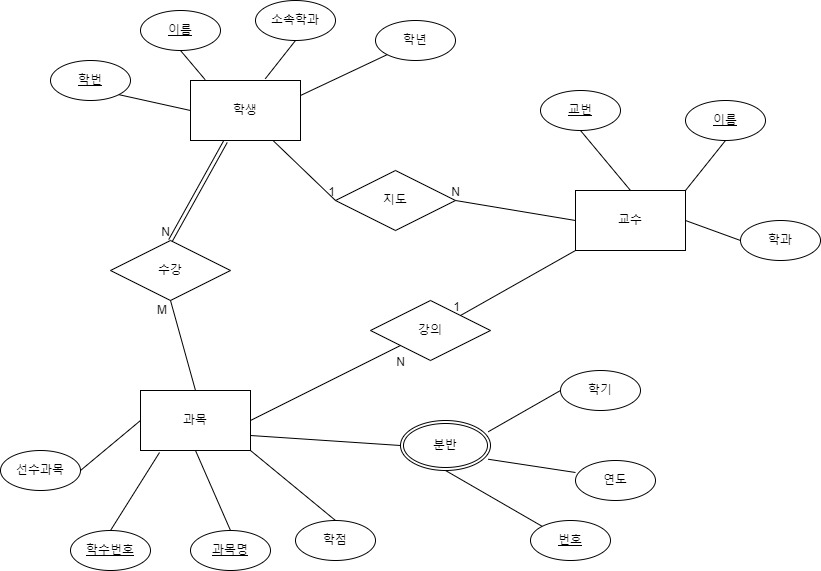

The diagram above was exported from draw.io. Its source (the exported page's mxGraphModel, read from the mxfile embedded in the PNG):
<mxGraphModel dx="1166" dy="679" grid="1" gridSize="10" guides="1" tooltips="1" connect="1" arrows="1" fold="1" page="1" pageScale="1" pageWidth="850" pageHeight="1100" math="0" shadow="0" extFonts="Permanent Marker^https://fonts.googleapis.com/css?family=Permanent+Marker">
  <root>
    <mxCell id="0" />
    <mxCell id="1" parent="0" />
    <mxCell id="0ZmU17Kb8Go0Xy-XVKxa-3" value="학생" style="whiteSpace=wrap;html=1;align=center;" vertex="1" parent="1">
      <mxGeometry x="200" y="170" width="110" height="60" as="geometry" />
    </mxCell>
    <mxCell id="0ZmU17Kb8Go0Xy-XVKxa-4" value="교수" style="whiteSpace=wrap;html=1;align=center;" vertex="1" parent="1">
      <mxGeometry x="585" y="280" width="110" height="60" as="geometry" />
    </mxCell>
    <mxCell id="0ZmU17Kb8Go0Xy-XVKxa-5" value="과목" style="whiteSpace=wrap;html=1;align=center;" vertex="1" parent="1">
      <mxGeometry x="150" y="480" width="110" height="60" as="geometry" />
    </mxCell>
    <mxCell id="0ZmU17Kb8Go0Xy-XVKxa-7" value="학년" style="ellipse;whiteSpace=wrap;html=1;align=center;" vertex="1" parent="1">
      <mxGeometry x="385" y="110" width="80" height="40" as="geometry" />
    </mxCell>
    <mxCell id="0ZmU17Kb8Go0Xy-XVKxa-8" value="소속학과" style="ellipse;whiteSpace=wrap;html=1;align=center;" vertex="1" parent="1">
      <mxGeometry x="265" y="90" width="80" height="40" as="geometry" />
    </mxCell>
    <mxCell id="0ZmU17Kb8Go0Xy-XVKxa-9" value="학번" style="ellipse;whiteSpace=wrap;html=1;align=center;fontStyle=4;" vertex="1" parent="1">
      <mxGeometry x="60" y="150" width="80" height="40" as="geometry" />
    </mxCell>
    <mxCell id="0ZmU17Kb8Go0Xy-XVKxa-10" value="이름" style="ellipse;whiteSpace=wrap;html=1;align=center;fontStyle=4;" vertex="1" parent="1">
      <mxGeometry x="150" y="100" width="80" height="40" as="geometry" />
    </mxCell>
    <mxCell id="0ZmU17Kb8Go0Xy-XVKxa-18" value="" style="endArrow=none;html=1;rounded=0;exitX=1;exitY=1;exitDx=0;exitDy=0;entryX=0;entryY=0.5;entryDx=0;entryDy=0;" edge="1" parent="1" source="0ZmU17Kb8Go0Xy-XVKxa-9" target="0ZmU17Kb8Go0Xy-XVKxa-3">
      <mxGeometry relative="1" as="geometry">
        <mxPoint x="60" y="230" as="sourcePoint" />
        <mxPoint x="220" y="230" as="targetPoint" />
        <Array as="points" />
      </mxGeometry>
    </mxCell>
    <mxCell id="0ZmU17Kb8Go0Xy-XVKxa-19" value="" style="endArrow=none;html=1;rounded=0;exitX=0;exitY=1;exitDx=0;exitDy=0;entryX=1;entryY=0.25;entryDx=0;entryDy=0;" edge="1" parent="1" source="0ZmU17Kb8Go0Xy-XVKxa-7" target="0ZmU17Kb8Go0Xy-XVKxa-3">
      <mxGeometry relative="1" as="geometry">
        <mxPoint x="190" y="100" as="sourcePoint" />
        <mxPoint x="260" y="190" as="targetPoint" />
        <Array as="points" />
      </mxGeometry>
    </mxCell>
    <mxCell id="0ZmU17Kb8Go0Xy-XVKxa-20" value="" style="endArrow=none;html=1;rounded=0;exitX=0.5;exitY=1;exitDx=0;exitDy=0;entryX=0.68;entryY=-0.029;entryDx=0;entryDy=0;entryPerimeter=0;" edge="1" parent="1" source="0ZmU17Kb8Go0Xy-XVKxa-8" target="0ZmU17Kb8Go0Xy-XVKxa-3">
      <mxGeometry relative="1" as="geometry">
        <mxPoint x="270" y="105" as="sourcePoint" />
        <mxPoint x="380" y="170" as="targetPoint" />
      </mxGeometry>
    </mxCell>
    <mxCell id="0ZmU17Kb8Go0Xy-XVKxa-21" value="" style="endArrow=none;html=1;rounded=0;exitX=0.5;exitY=1;exitDx=0;exitDy=0;entryX=0.133;entryY=-0.014;entryDx=0;entryDy=0;entryPerimeter=0;" edge="1" parent="1" source="0ZmU17Kb8Go0Xy-XVKxa-10" target="0ZmU17Kb8Go0Xy-XVKxa-3">
      <mxGeometry relative="1" as="geometry">
        <mxPoint x="360" y="140" as="sourcePoint" />
        <mxPoint x="470" y="205" as="targetPoint" />
        <Array as="points" />
      </mxGeometry>
    </mxCell>
    <mxCell id="0ZmU17Kb8Go0Xy-XVKxa-23" value="교번" style="ellipse;whiteSpace=wrap;html=1;align=center;fontStyle=4;" vertex="1" parent="1">
      <mxGeometry x="550" y="180" width="80" height="40" as="geometry" />
    </mxCell>
    <mxCell id="0ZmU17Kb8Go0Xy-XVKxa-24" value="이름" style="ellipse;whiteSpace=wrap;html=1;align=center;fontStyle=4;" vertex="1" parent="1">
      <mxGeometry x="695" y="190" width="80" height="40" as="geometry" />
    </mxCell>
    <mxCell id="0ZmU17Kb8Go0Xy-XVKxa-25" value="학과" style="ellipse;whiteSpace=wrap;html=1;align=center;" vertex="1" parent="1">
      <mxGeometry x="750" y="310" width="80" height="40" as="geometry" />
    </mxCell>
    <mxCell id="0ZmU17Kb8Go0Xy-XVKxa-26" value="" style="endArrow=none;html=1;rounded=0;entryX=0.5;entryY=0;entryDx=0;entryDy=0;exitX=0.5;exitY=1;exitDx=0;exitDy=0;" edge="1" parent="1" source="0ZmU17Kb8Go0Xy-XVKxa-23" target="0ZmU17Kb8Go0Xy-XVKxa-4">
      <mxGeometry relative="1" as="geometry">
        <mxPoint x="210" y="350" as="sourcePoint" />
        <mxPoint x="370" y="350" as="targetPoint" />
      </mxGeometry>
    </mxCell>
    <mxCell id="0ZmU17Kb8Go0Xy-XVKxa-27" value="" style="endArrow=none;html=1;rounded=0;entryX=1;entryY=0;entryDx=0;entryDy=0;exitX=0.5;exitY=1;exitDx=0;exitDy=0;" edge="1" parent="1" source="0ZmU17Kb8Go0Xy-XVKxa-24" target="0ZmU17Kb8Go0Xy-XVKxa-4">
      <mxGeometry relative="1" as="geometry">
        <mxPoint x="600" y="185" as="sourcePoint" />
        <mxPoint x="665" y="240" as="targetPoint" />
      </mxGeometry>
    </mxCell>
    <mxCell id="0ZmU17Kb8Go0Xy-XVKxa-28" value="" style="endArrow=none;html=1;rounded=0;entryX=1;entryY=0.5;entryDx=0;entryDy=0;exitX=0;exitY=0.5;exitDx=0;exitDy=0;" edge="1" parent="1" source="0ZmU17Kb8Go0Xy-XVKxa-25" target="0ZmU17Kb8Go0Xy-XVKxa-4">
      <mxGeometry relative="1" as="geometry">
        <mxPoint x="750" y="190" as="sourcePoint" />
        <mxPoint x="815" y="245" as="targetPoint" />
      </mxGeometry>
    </mxCell>
    <mxCell id="0ZmU17Kb8Go0Xy-XVKxa-29" value="학수번호" style="ellipse;whiteSpace=wrap;html=1;align=center;fontStyle=4;" vertex="1" parent="1">
      <mxGeometry x="80" y="620" width="80" height="40" as="geometry" />
    </mxCell>
    <mxCell id="0ZmU17Kb8Go0Xy-XVKxa-30" value="학점" style="ellipse;whiteSpace=wrap;html=1;align=center;" vertex="1" parent="1">
      <mxGeometry x="305" y="610" width="80" height="40" as="geometry" />
    </mxCell>
    <mxCell id="0ZmU17Kb8Go0Xy-XVKxa-31" value="과목명" style="ellipse;whiteSpace=wrap;html=1;align=center;fontStyle=4;" vertex="1" parent="1">
      <mxGeometry x="200" y="620" width="80" height="40" as="geometry" />
    </mxCell>
    <mxCell id="0ZmU17Kb8Go0Xy-XVKxa-32" value="" style="endArrow=none;html=1;rounded=0;entryX=1;entryY=1;entryDx=0;entryDy=0;exitX=0.5;exitY=0;exitDx=0;exitDy=0;" edge="1" parent="1" source="0ZmU17Kb8Go0Xy-XVKxa-30" target="0ZmU17Kb8Go0Xy-XVKxa-5">
      <mxGeometry relative="1" as="geometry">
        <mxPoint x="317.5" y="440" as="sourcePoint" />
        <mxPoint x="382.5" y="495" as="targetPoint" />
        <Array as="points" />
      </mxGeometry>
    </mxCell>
    <mxCell id="0ZmU17Kb8Go0Xy-XVKxa-33" value="" style="endArrow=none;html=1;rounded=0;entryX=0.5;entryY=1;entryDx=0;entryDy=0;exitX=0.5;exitY=0;exitDx=0;exitDy=0;" edge="1" parent="1" source="0ZmU17Kb8Go0Xy-XVKxa-31" target="0ZmU17Kb8Go0Xy-XVKxa-5">
      <mxGeometry relative="1" as="geometry">
        <mxPoint x="205" y="370" as="sourcePoint" />
        <mxPoint x="270" y="425" as="targetPoint" />
      </mxGeometry>
    </mxCell>
    <mxCell id="0ZmU17Kb8Go0Xy-XVKxa-34" value="" style="endArrow=none;html=1;rounded=0;entryX=0.173;entryY=1.033;entryDx=0;entryDy=0;exitX=0.5;exitY=0;exitDx=0;exitDy=0;entryPerimeter=0;" edge="1" parent="1" source="0ZmU17Kb8Go0Xy-XVKxa-29" target="0ZmU17Kb8Go0Xy-XVKxa-5">
      <mxGeometry relative="1" as="geometry">
        <mxPoint x="37.5" y="480" as="sourcePoint" />
        <mxPoint x="102.5" y="535" as="targetPoint" />
        <Array as="points" />
      </mxGeometry>
    </mxCell>
    <mxCell id="0ZmU17Kb8Go0Xy-XVKxa-35" value="학기" style="ellipse;whiteSpace=wrap;html=1;align=center;" vertex="1" parent="1">
      <mxGeometry x="570" y="460" width="80" height="40" as="geometry" />
    </mxCell>
    <mxCell id="0ZmU17Kb8Go0Xy-XVKxa-36" value="연도" style="ellipse;whiteSpace=wrap;html=1;align=center;" vertex="1" parent="1">
      <mxGeometry x="585" y="550" width="80" height="40" as="geometry" />
    </mxCell>
    <mxCell id="0ZmU17Kb8Go0Xy-XVKxa-38" value="번호" style="ellipse;whiteSpace=wrap;html=1;align=center;fontStyle=4;" vertex="1" parent="1">
      <mxGeometry x="540" y="610" width="80" height="40" as="geometry" />
    </mxCell>
    <mxCell id="0ZmU17Kb8Go0Xy-XVKxa-39" value="" style="endArrow=none;html=1;rounded=0;entryX=0.5;entryY=1;entryDx=0;entryDy=0;exitX=0;exitY=0;exitDx=0;exitDy=0;" edge="1" parent="1" source="0ZmU17Kb8Go0Xy-XVKxa-38" target="0ZmU17Kb8Go0Xy-XVKxa-72">
      <mxGeometry relative="1" as="geometry">
        <mxPoint x="450" y="495" as="sourcePoint" />
        <mxPoint x="470" y="550" as="targetPoint" />
      </mxGeometry>
    </mxCell>
    <mxCell id="0ZmU17Kb8Go0Xy-XVKxa-40" value="" style="endArrow=none;html=1;rounded=0;entryX=0;entryY=0.5;entryDx=0;entryDy=0;exitX=0.975;exitY=0.225;exitDx=0;exitDy=0;exitPerimeter=0;" edge="1" parent="1" source="0ZmU17Kb8Go0Xy-XVKxa-72" target="0ZmU17Kb8Go0Xy-XVKxa-35">
      <mxGeometry relative="1" as="geometry">
        <mxPoint x="512" y="523" as="sourcePoint" />
        <mxPoint x="545" y="385" as="targetPoint" />
      </mxGeometry>
    </mxCell>
    <mxCell id="0ZmU17Kb8Go0Xy-XVKxa-41" value="" style="endArrow=none;html=1;rounded=0;exitX=0.975;exitY=0.775;exitDx=0;exitDy=0;exitPerimeter=0;entryX=0;entryY=0.3;entryDx=0;entryDy=0;entryPerimeter=0;" edge="1" parent="1" source="0ZmU17Kb8Go0Xy-XVKxa-72" target="0ZmU17Kb8Go0Xy-XVKxa-36">
      <mxGeometry relative="1" as="geometry">
        <mxPoint x="506" y="543" as="sourcePoint" />
        <mxPoint x="580" y="560" as="targetPoint" />
      </mxGeometry>
    </mxCell>
    <mxCell id="0ZmU17Kb8Go0Xy-XVKxa-42" value="지도" style="shape=rhombus;perimeter=rhombusPerimeter;whiteSpace=wrap;html=1;align=center;" vertex="1" parent="1">
      <mxGeometry x="345" y="260" width="120" height="60" as="geometry" />
    </mxCell>
    <mxCell id="0ZmU17Kb8Go0Xy-XVKxa-43" value="" style="endArrow=none;html=1;rounded=0;entryX=0;entryY=0.5;entryDx=0;entryDy=0;exitX=0.75;exitY=1;exitDx=0;exitDy=0;" edge="1" parent="1" source="0ZmU17Kb8Go0Xy-XVKxa-3" target="0ZmU17Kb8Go0Xy-XVKxa-42">
      <mxGeometry relative="1" as="geometry">
        <mxPoint x="210" y="350" as="sourcePoint" />
        <mxPoint x="370" y="350" as="targetPoint" />
      </mxGeometry>
    </mxCell>
    <mxCell id="0ZmU17Kb8Go0Xy-XVKxa-44" value="1" style="resizable=0;html=1;align=right;verticalAlign=bottom;" connectable="0" vertex="1" parent="0ZmU17Kb8Go0Xy-XVKxa-43">
      <mxGeometry x="1" relative="1" as="geometry" />
    </mxCell>
    <mxCell id="0ZmU17Kb8Go0Xy-XVKxa-47" value="" style="endArrow=none;html=1;rounded=0;entryX=1;entryY=0.5;entryDx=0;entryDy=0;exitX=0;exitY=0.5;exitDx=0;exitDy=0;" edge="1" parent="1" source="0ZmU17Kb8Go0Xy-XVKxa-4" target="0ZmU17Kb8Go0Xy-XVKxa-42">
      <mxGeometry relative="1" as="geometry">
        <mxPoint x="210" y="350" as="sourcePoint" />
        <mxPoint x="370" y="350" as="targetPoint" />
      </mxGeometry>
    </mxCell>
    <mxCell id="0ZmU17Kb8Go0Xy-XVKxa-48" value="N" style="resizable=0;html=1;align=right;verticalAlign=bottom;" connectable="0" vertex="1" parent="0ZmU17Kb8Go0Xy-XVKxa-47">
      <mxGeometry x="1" relative="1" as="geometry">
        <mxPoint x="5" as="offset" />
      </mxGeometry>
    </mxCell>
    <mxCell id="0ZmU17Kb8Go0Xy-XVKxa-49" value="수강" style="shape=rhombus;perimeter=rhombusPerimeter;whiteSpace=wrap;html=1;align=center;" vertex="1" parent="1">
      <mxGeometry x="120" y="330" width="120" height="60" as="geometry" />
    </mxCell>
    <mxCell id="0ZmU17Kb8Go0Xy-XVKxa-60" value="" style="endArrow=none;html=1;rounded=0;entryX=0.5;entryY=1;entryDx=0;entryDy=0;exitX=0.5;exitY=0;exitDx=0;exitDy=0;" edge="1" parent="1" source="0ZmU17Kb8Go0Xy-XVKxa-5" target="0ZmU17Kb8Go0Xy-XVKxa-49">
      <mxGeometry relative="1" as="geometry">
        <mxPoint x="210" y="350" as="sourcePoint" />
        <mxPoint x="370" y="350" as="targetPoint" />
      </mxGeometry>
    </mxCell>
    <mxCell id="0ZmU17Kb8Go0Xy-XVKxa-61" value="M" style="resizable=0;html=1;align=right;verticalAlign=bottom;" connectable="0" vertex="1" parent="0ZmU17Kb8Go0Xy-XVKxa-60">
      <mxGeometry x="1" relative="1" as="geometry">
        <mxPoint x="-3" y="18" as="offset" />
      </mxGeometry>
    </mxCell>
    <mxCell id="0ZmU17Kb8Go0Xy-XVKxa-62" value="강의" style="shape=rhombus;perimeter=rhombusPerimeter;whiteSpace=wrap;html=1;align=center;" vertex="1" parent="1">
      <mxGeometry x="380" y="390" width="120" height="60" as="geometry" />
    </mxCell>
    <mxCell id="0ZmU17Kb8Go0Xy-XVKxa-63" value="" style="endArrow=none;html=1;rounded=0;entryX=0;entryY=1;entryDx=0;entryDy=0;exitX=1;exitY=0.5;exitDx=0;exitDy=0;" edge="1" parent="1" source="0ZmU17Kb8Go0Xy-XVKxa-5" target="0ZmU17Kb8Go0Xy-XVKxa-62">
      <mxGeometry relative="1" as="geometry">
        <mxPoint x="210" y="350" as="sourcePoint" />
        <mxPoint x="370" y="350" as="targetPoint" />
      </mxGeometry>
    </mxCell>
    <mxCell id="0ZmU17Kb8Go0Xy-XVKxa-64" value="N" style="resizable=0;html=1;align=right;verticalAlign=bottom;" connectable="0" vertex="1" parent="0ZmU17Kb8Go0Xy-XVKxa-63">
      <mxGeometry x="1" relative="1" as="geometry">
        <mxPoint x="5" y="25" as="offset" />
      </mxGeometry>
    </mxCell>
    <mxCell id="0ZmU17Kb8Go0Xy-XVKxa-65" value="" style="endArrow=none;html=1;rounded=0;entryX=1;entryY=0;entryDx=0;entryDy=0;exitX=0;exitY=1;exitDx=0;exitDy=0;" edge="1" parent="1" source="0ZmU17Kb8Go0Xy-XVKxa-4" target="0ZmU17Kb8Go0Xy-XVKxa-62">
      <mxGeometry relative="1" as="geometry">
        <mxPoint x="210" y="350" as="sourcePoint" />
        <mxPoint x="370" y="350" as="targetPoint" />
      </mxGeometry>
    </mxCell>
    <mxCell id="0ZmU17Kb8Go0Xy-XVKxa-66" value="1" style="resizable=0;html=1;align=right;verticalAlign=bottom;" connectable="0" vertex="1" parent="0ZmU17Kb8Go0Xy-XVKxa-65">
      <mxGeometry x="1" relative="1" as="geometry" />
    </mxCell>
    <mxCell id="0ZmU17Kb8Go0Xy-XVKxa-71" value="" style="endArrow=none;html=1;rounded=0;exitX=0;exitY=0.5;exitDx=0;exitDy=0;entryX=1;entryY=0.75;entryDx=0;entryDy=0;" edge="1" parent="1" source="0ZmU17Kb8Go0Xy-XVKxa-72" target="0ZmU17Kb8Go0Xy-XVKxa-5">
      <mxGeometry relative="1" as="geometry">
        <mxPoint x="430" y="530" as="sourcePoint" />
        <mxPoint x="310" y="520" as="targetPoint" />
        <Array as="points" />
      </mxGeometry>
    </mxCell>
    <mxCell id="0ZmU17Kb8Go0Xy-XVKxa-72" value="분반" style="ellipse;shape=doubleEllipse;margin=3;whiteSpace=wrap;html=1;align=center;" vertex="1" parent="1">
      <mxGeometry x="410" y="510" width="90" height="50" as="geometry" />
    </mxCell>
    <mxCell id="0ZmU17Kb8Go0Xy-XVKxa-73" value="선수과목" style="ellipse;whiteSpace=wrap;html=1;align=center;" vertex="1" parent="1">
      <mxGeometry x="10" y="540" width="80" height="40" as="geometry" />
    </mxCell>
    <mxCell id="0ZmU17Kb8Go0Xy-XVKxa-74" value="" style="endArrow=none;html=1;rounded=0;entryX=0;entryY=0.5;entryDx=0;entryDy=0;exitX=1;exitY=0.5;exitDx=0;exitDy=0;" edge="1" parent="1" source="0ZmU17Kb8Go0Xy-XVKxa-73" target="0ZmU17Kb8Go0Xy-XVKxa-5">
      <mxGeometry relative="1" as="geometry">
        <mxPoint x="140" y="630" as="sourcePoint" />
        <mxPoint x="160" y="550" as="targetPoint" />
        <Array as="points" />
      </mxGeometry>
    </mxCell>
    <mxCell id="0ZmU17Kb8Go0Xy-XVKxa-76" value="" style="shape=link;html=1;rounded=0;entryX=0.5;entryY=0;entryDx=0;entryDy=0;exitX=0.318;exitY=1.017;exitDx=0;exitDy=0;exitPerimeter=0;" edge="1" parent="1" source="0ZmU17Kb8Go0Xy-XVKxa-3" target="0ZmU17Kb8Go0Xy-XVKxa-49">
      <mxGeometry relative="1" as="geometry">
        <mxPoint x="210" y="350" as="sourcePoint" />
        <mxPoint x="370" y="350" as="targetPoint" />
      </mxGeometry>
    </mxCell>
    <mxCell id="0ZmU17Kb8Go0Xy-XVKxa-77" value="N" style="resizable=0;html=1;align=right;verticalAlign=bottom;" connectable="0" vertex="1" parent="0ZmU17Kb8Go0Xy-XVKxa-76">
      <mxGeometry x="1" relative="1" as="geometry">
        <mxPoint as="offset" />
      </mxGeometry>
    </mxCell>
  </root>
</mxGraphModel>